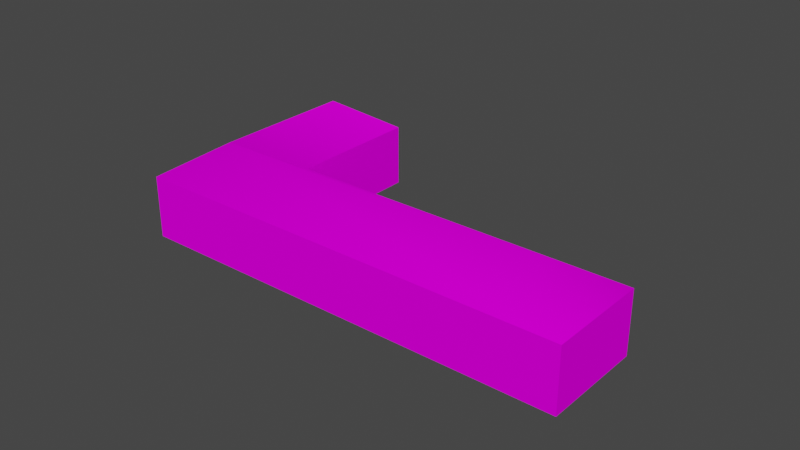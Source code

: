 # Source: object.blend  (saved by Blender 2.82.7; exported with 4.5.12 LTS)
import bpy
from mathutils import Matrix  # noqa: F401  (used for matrix-valued properties, if any)

bpy.ops.wm.read_factory_settings(use_empty=True)
scene = bpy.context.scene
scene.name = 'Scene'

# ---- collections
col_collection = bpy.data.collections.new('Collection'); scene.collection.children.link(col_collection)

# ---- images (referenced by path relative to the original .blend; pixels are not part of the script)
import os
ASSET_DIR = os.environ.get("B2B_ASSET_DIR", "")  # directory of the original .blend (textures are referenced by path, not embedded)
HERE = os.path.dirname(os.path.abspath(__file__))  # packed textures are extracted next to this script under _unpacked/

def load_image(name, relpath, width, height, colorspace="sRGB"):
    """Load a texture the original file referenced (path relative to the .blend, or extracted next to this script)."""
    p = next((c for c in (os.path.join(HERE, relpath), os.path.join(ASSET_DIR, relpath)) if relpath and os.path.exists(c)), "")
    if p:
        img = bpy.data.images.load(p, check_existing=True)
        img.name = name
    else:  # same state as the original file: an image datablock whose file is absent (Cycles renders it pink)
        img = bpy.data.images.new(name, width, height)
        img.source = "FILE"
        img.filepath = "//" + (relpath or name)
    img.colorspace_settings.name = colorspace
    return img
img_ebfs6_png = load_image('EBFS6.png', 'EBFS6.png', 1024, 1024, 'sRGB')

# ---- materials (node trees are filled in below, after node groups)
mat_default_012 = bpy.data.materials.new('Default.012')
mat_default_012.use_transparent_shadow = False
mat_default_012.diffuse_color = (1.0, 1.0, 1.0, 1.0)
mat_default_012.roughness = 0.0
mat_default_012.specular_intensity = 0.0

# ---- node groups
ng_auto_smooth = bpy.data.node_groups.new('Auto Smooth', 'GeometryNodeTree')
_s = ng_auto_smooth.interface.new_socket(name='Geometry', in_out='OUTPUT', socket_type='NodeSocketGeometry')
_s = ng_auto_smooth.interface.new_socket(name='Geometry', in_out='INPUT', socket_type='NodeSocketGeometry')
_s = ng_auto_smooth.interface.new_socket(name='Angle', in_out='INPUT', socket_type='NodeSocketFloat')
_s.subtype = 'ANGLE'
_s.min_value = 0.0
_s.max_value = 3.142
ng_auto_smooth.is_modifier = True
_N = ng_auto_smooth.nodes; _L = ng_auto_smooth.links
n0 = _N.new('NodeGroupOutput'); n0.name = 'Group Output'; n0.location = (480, -100)
n1 = _N.new('NodeGroupInput'); n1.name = 'Group Input'; n1.location = (-420, -300)
n2 = _N.new('NodeGroupInput'); n2.name = 'Group Input.001'; n2.location = (-60, -100)
n3 = _N.new('GeometryNodeSetShadeSmooth'); n3.name = 'Set Shade Smooth'; n3.location = (120, -100)
n3.domain = 'EDGE'
n4 = _N.new('GeometryNodeSetShadeSmooth'); n4.name = 'Set Shade Smooth.001'; n4.location = (300, -100)
n5 = _N.new('GeometryNodeInputMeshEdgeAngle'); n5.name = 'Edge Angle'; n5.location = (-420, -220)
n6 = _N.new('GeometryNodeInputEdgeSmooth'); n6.name = 'Is Edge Smooth'; n6.location = (-60, -160)
n7 = _N.new('GeometryNodeInputShadeSmooth'); n7.name = 'Is Face Smooth'; n7.location = (-240, -340)
n8 = _N.new('FunctionNodeBooleanMath'); n8.name = 'Boolean Math'; n8.location = (-60, -220)
n9 = _N.new('FunctionNodeCompare'); n9.name = 'Compare'; n9.location = (-240, -180)
n9.operation = 'LESS_EQUAL'
_L.new(n5.outputs[0], n9.inputs[0])
_L.new(n4.outputs[0], n0.inputs[0])
_L.new(n1.outputs[1], n9.inputs[1])
_L.new(n9.outputs[0], n8.inputs[0])
_L.new(n7.outputs[0], n8.inputs[1])
_L.new(n2.outputs[0], n3.inputs[0])
_L.new(n6.outputs[0], n3.inputs[1])
_L.new(n3.outputs[0], n4.inputs[0])
_L.new(n8.outputs[0], n3.inputs[2])
n0.is_active_output = True

# ---- material node trees
mat_default_012.use_nodes = True; mat_default_012.node_tree.nodes.clear()
_N = mat_default_012.node_tree.nodes; _L = mat_default_012.node_tree.links
n0 = _N.new('ShaderNodeOutputMaterial'); n0.name = 'Material Output'; n0.location = (300, 300)
n1 = _N.new('ShaderNodeBsdfPrincipled'); n1.name = 'Principled BSDF'; n1.location = (10, 300)
n1.distribution = 'GGX'
n1.subsurface_method = 'BURLEY'
n1.inputs[3].default_value = 1.45
n1.inputs[13].default_value = 0.0
n1.inputs[27].default_value = (0.0, 0.0, 0.0, 1.0)
n1.inputs[28].default_value = 1.0
n2 = _N.new('ShaderNodeTexImage'); n2.name = 'Image Texture'; n2.location = (0, 0)
n2.image = img_ebfs6_png
_L.new(n1.outputs[0], n0.inputs[0])
_L.new(n2.outputs[0], n1.inputs[0])
n0.is_active_output = True

# ---- world
world_world = bpy.data.worlds.new('World'); scene.world = world_world
world_world.use_nodes = True; world_world.node_tree.nodes.clear()
_N = world_world.node_tree.nodes; _L = world_world.node_tree.links
n0 = _N.new('ShaderNodeOutputWorld'); n0.name = 'World Output'; n0.location = (300, 300)
n1 = _N.new('ShaderNodeBackground'); n1.name = 'Background'; n1.location = (10, 300)
n1.inputs[0].default_value = (0.05088, 0.05088, 0.05088, 1.0)
_L.new(n1.outputs[0], n0.inputs[0])
n0.is_active_output = True
world_world.color = (0.05088, 0.05088, 0.05088)
world_world.use_sun_shadow = False
world_world.sun_shadow_jitter_overblur = 0.0

# ---- meshes
me_poly_os_0_011 = bpy.data.meshes.new('poly_os=0.011')
me_poly_os_0_011.from_pydata([(2.14, 6.083, -22.22), (7.61, 2.054, -30.96), (1.133, 2.054, 16.01), (-9.401, 6.083, 23.9), (8.703, 6.083, 21.16), (-14.41, 2.054, 30.96), (-1.542, 2.054, -1.67), (-0.9175, -3.609, -6.916), (-0.4079, -6.083, -3.547), (-0.4079, -3.609, -3.547), (-1.794, -3.609, -3.338), (-2.304, -3.609, -6.706), (-0.9175, -6.083, -6.916), (-1.794, -6.083, -3.338), (-2.304, -6.083, -6.706), (1.133, -6.083, 16.01), (-1.542, -6.083, -1.67), (-5.668, 2.054, -28.95), (7.61, -6.083, -30.96), (-5.668, -6.083, -28.95), (16.27, -6.083, 26.31), (-14.41, -6.083, 30.96), (16.27, 2.054, 26.31), (-16.27, 2.054, 18.64), (-16.27, -6.083, 18.64)], [], [(17, 0, 1), (15, 2, 6, 16), (5, 22, 4, 3), (21, 5, 23, 24), (23, 5, 3), (9, 7, 12, 8), (1, 0, 4, 22), (11, 7, 9, 10), (19, 14, 11, 10, 13, 16, 6, 17), (12, 7, 11, 14), (6, 2, 4, 0, 17), (2, 23, 3, 4), (22, 20, 18, 1), (21, 20, 22, 5), (8, 13, 10, 9), (15, 24, 23, 2), (18, 19, 17, 1)])
me_poly_os_0_011.polygons.foreach_set('use_smooth', [True] * 17)
_uv = me_poly_os_0_011.uv_layers.new(name='UVMap')
_uv.uv.foreach_set('vector', [0.2677, 0.7134, 0.481, 0.9928, 0.6943, 0.7134, 0.0897, 0.4724, 0.0897, 0.6948, 0.5782, 0.6948, 0.5782, 0.4724, 1.741, 0.7029, 0.5457, 0.7152, 0.8074, 0.9983, 1.513, 0.991, 0.7494, 0.4724, 0.7494, 0.6948, 1.09, 0.6948, 1.09, 0.4724, 0.9246, 0.7293, 0.5076, 0.7293, 0.7161, 0.9716, 0.6884, 0.5407, 0.7117, 0.5407, 0.7117, 0.5238, 0.6884, 0.5238, 0.9243, 0.7058, 1.203, 0.9869, 2.773, 0.9919, 2.997, 0.7124, 0.9451, 0.7358, 0.9829, 0.7415, 0.9969, 0.6494, 0.959, 0.6437, 1.332, 0.4724, 0.7174, 0.4724, 0.7174, 0.5401, 0.6243, 0.5401, 0.6243, 0.4724, 0.5782, 0.4724, 0.5782, 0.6948, 1.332, 0.6948, 0.679, 0.4724, 0.6791, 0.5401, 0.7174, 0.5401, 0.7174, 0.4724, 1.573, 0.7295, 0.9747, 0.7295, 0.7662, 0.9917, 2.235, 0.9917, 2.497, 0.7295, 1.273, 0.722, 0.7134, 0.722, 0.9043, 0.9576, 1.486, 0.9575, 1.901, 0.6948, 1.901, 0.4724, 0.319, 0.4724, 0.319, 0.6948, 1.749, 0.4724, 0.9015, 0.4724, 0.9015, 0.6948, 1.749, 0.6948, 0.6626, 0.4724, 0.6243, 0.4724, 0.6243, 0.5401, 0.6626, 0.5401, 1.09, 0.4724, 0.6087, 0.4724, 0.6087, 0.6948, 1.09, 0.6948, 0.6988, 0.4724, 0.3319, 0.4724, 0.3319, 0.6948, 0.6988, 0.6948])
me_poly_os_0_011.materials.append(mat_default_012)
me_poly_os_0_011.use_remesh_fix_poles = True
me_poly_os_0_011.use_remesh_preserve_attributes = False
me_poly_os_0_011.use_mirror_vertex_groups = False
me_poly_os_0_011.update()

# ---- objects
ob_ebfs6_atticsa_obj = bpy.data.objects.new('EBFS6_AtticsA.obj', None)
ob_default_lod = bpy.data.objects.new('Default LOD', None)
ob_poly_os_0_hard__blend_yes = bpy.data.objects.new('POLY_OS=0 HARD= BLEND=yes', me_poly_os_0_011)

# ---- transforms, parenting, visibility, modifiers, constraints
ob_ebfs6_atticsa_obj.location = (0.0, 0.0, 0.0)
ob_ebfs6_atticsa_obj.rotation_euler = (1.571, -0.0, 0.0)
ob_ebfs6_atticsa_obj.empty_display_size = 0.01
ob_ebfs6_atticsa_obj.lineart.crease_threshold = 0.0
ob_default_lod.parent = ob_ebfs6_atticsa_obj
ob_default_lod.location = (0.0, 0.0, 0.0)
ob_default_lod.empty_display_size = 0.01
ob_default_lod.lineart.crease_threshold = 0.0
ob_poly_os_0_hard__blend_yes.parent = ob_default_lod
ob_poly_os_0_hard__blend_yes.location = (0.0, 6.083, 0.0)
ob_poly_os_0_hard__blend_yes.rotation_euler = (1.254e-06, -1.721, -1.079e-06)
ob_poly_os_0_hard__blend_yes.show_transparent = True
ob_poly_os_0_hard__blend_yes.lineart.crease_threshold = 0.0
_m = ob_poly_os_0_hard__blend_yes.modifiers.new('Auto Smooth', 'NODES')
_m.node_group = ng_auto_smooth
_gi = [s.identifier for s in ng_auto_smooth.interface.items_tree if s.item_type == 'SOCKET' and s.in_out == 'INPUT']
_m[_gi[1]] = 0.7854  # Angle

# ---- collection membership
col_collection.objects.link(ob_ebfs6_atticsa_obj)
col_collection.objects.link(ob_default_lod)
col_collection.objects.link(ob_poly_os_0_hard__blend_yes)

# ---- scene / render settings (as saved in the file)
scene.frame_start = 1; scene.frame_end = 250; scene.frame_set(36)
scene.render.engine = 'BLENDER_EEVEE_NEXT'
scene.cycles.use_denoising = False
scene.cycles.samples = 128
scene.cycles.sampling_pattern = 'TABULATED_SOBOL'
scene.cycles.use_adaptive_sampling = False
scene.cycles.use_light_tree = False
scene.view_settings.view_transform = 'Filmic'
bpy.context.view_layer.update()

# ---- added for rendering (the .blend has no active camera and no usable light): camera, sun
cam_auto = bpy.data.cameras.new('AutoCamera')
cam_auto.lens = 50.0
cam_auto.sensor_width = 36.0
cam_auto.clip_end = 1281.64
ob_auto_camera = bpy.data.objects.new('AutoCamera', cam_auto)
scene.collection.objects.link(ob_auto_camera)
ob_auto_camera.location = (73.0283, -87.634, 64.5061)
ob_auto_camera.rotation_euler = (1.09748, -7.21219e-08, 0.694738)
scene.camera = ob_auto_camera
light_auto_sun = bpy.data.lights.new('AutoSun', 'SUN')
light_auto_sun.energy = 3.0
light_auto_sun.angle = 0.0523599
ob_auto_sun = bpy.data.objects.new('AutoSun', light_auto_sun)
scene.collection.objects.link(ob_auto_sun)
ob_auto_sun.rotation_euler = (0.872665, 0.174533, 0.523599)
bpy.context.view_layer.update()
